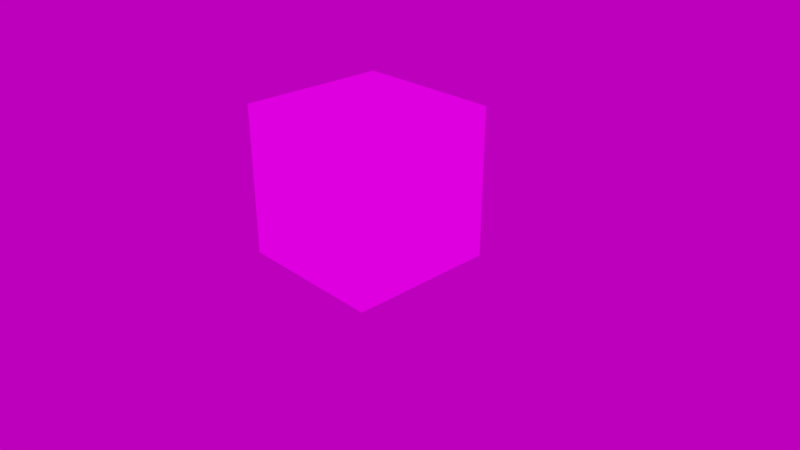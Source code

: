 # Source: gltf-materials.blend  (saved by Blender 4.1.24; exported with 4.5.12 LTS)
import bpy
from mathutils import Matrix  # noqa: F401  (used for matrix-valued properties, if any)

bpy.ops.wm.read_factory_settings(use_empty=True)
scene = bpy.context.scene
scene.name = 'Scene'

# ---- collections
col_collection_1 = bpy.data.collections.new('Collection 1'); scene.collection.children.link(col_collection_1)

# ---- images (referenced by path relative to the original .blend; pixels are not part of the script)
import os
ASSET_DIR = os.environ.get("B2B_ASSET_DIR", "")  # directory of the original .blend (textures are referenced by path, not embedded)
HERE = os.path.dirname(os.path.abspath(__file__))  # packed textures are extracted next to this script under _unpacked/

def load_image(name, relpath, width, height, colorspace="sRGB"):
    """Load a texture the original file referenced (path relative to the .blend, or extracted next to this script)."""
    p = next((c for c in (os.path.join(HERE, relpath), os.path.join(ASSET_DIR, relpath)) if relpath and os.path.exists(c)), "")
    if p:
        img = bpy.data.images.load(p, check_existing=True)
        img.name = name
    else:  # same state as the original file: an image datablock whose file is absent (Cycles renders it pink)
        img = bpy.data.images.new(name, width, height)
        img.source = "FILE"
        img.filepath = "//" + (relpath or name)
    img.colorspace_settings.name = colorspace
    return img
img_texture_atlas_icons_png = load_image('texture-atlas-icons.png', 'tex/texture-atlas-icons.png', 1024, 1024, 'sRGB')
img_air_museum_playground_4k_exr = load_image('air_museum_playground_4k.exr', 'tex/air_museum_playground_4k.exr', 1024, 1024, 'Linear Rec.709')

# ---- materials (node trees are filled in below, after node groups)
mat_texture_atlas_02_emissive = bpy.data.materials.new('texture.atlas.02_emissive')
mat_texture_atlas_02_emissive.use_backface_culling = True
mat_texture_atlas_02_emissive.refraction_depth = 0.1
mat_texture_atlas_02_emissive.diffuse_color = (0.5785, 0.7771, 0.8, 1.0)
mat_texture_atlas_02_emissive.roughness = 0.0
mat_texture_atlas_02_emissive.line_color = (0.0, 0.0, 0.0, 1.0)

# ---- node groups
ng_gltf_settings = bpy.data.node_groups.new('glTF Settings', 'ShaderNodeTree')
_s = ng_gltf_settings.interface.new_socket(name='Occlusion ', in_out='INPUT', socket_type='NodeSocketFloat')
_N = ng_gltf_settings.nodes; _L = ng_gltf_settings.links
n0 = _N.new('NodeGroupOutput'); n0.name = 'Group Output'; n0.location = (60, -20)
n1 = _N.new('NodeGroupInput'); n1.name = 'Group Input'; n1.location = (-180, -20)
n0.is_active_output = True

# ---- material node trees
mat_texture_atlas_02_emissive.use_nodes = True; mat_texture_atlas_02_emissive.node_tree.nodes.clear()
_N = mat_texture_atlas_02_emissive.node_tree.nodes; _L = mat_texture_atlas_02_emissive.node_tree.links
n0 = _N.new('NodeFrame'); n0.name = 'Frame.002'; n0.location = (-1260, 400)
n0.label = '_BaseColor'
n0.width = 1168
n0.label_size = 24
n1 = _N.new('ShaderNodeBsdfPrincipled'); n1.name = 'Principled BSDF'; n1.location = (80, 180)
n1.width = 201
n1.subsurface_method = 'BURLEY'
n1.inputs[3].default_value = 1.45
n1.inputs[9].default_value = (1.0, 1.0, 1.0)
n1.inputs[27].default_value = (0.0, 0.0, 0.0, 1.0)
n1.inputs[28].default_value = 1.0
n2 = _N.new('ShaderNodeGroup'); n2.name = 'Group'; n2.location = (80, 280)
n2.width = 201
n2.node_tree = ng_gltf_settings
n2.inputs[0].default_value = 0.0
n3 = _N.new('ShaderNodeMapping'); n3.name = 'Mapping.002'; n3.location = (230, -53)
n3.width = 240
n4 = _N.new('ShaderNodeTexImage'); n4.name = 'Image Texture.004'; n4.location = (570, -173)
n4.label = 'BaseColor'
n4.width = 330
n4.image = img_texture_atlas_icons_png
n5 = _N.new('NodeReroute'); n5.name = 'Reroute.001'; n5.location = (1130, -53)
n5.width = 16
n6 = _N.new('ShaderNodeOutputMaterial'); n6.name = 'Material Output.001'; n6.location = (580, 360)
n6.target = 'CYCLES'
n7 = _N.new('ShaderNodeEmission'); n7.name = 'Emission'; n7.location = (80, 400)
n7.width = 200
n8 = _N.new('ShaderNodeAddShader'); n8.name = 'Add Shader'; n8.location = (380, 340)
n9 = _N.new('ShaderNodeUVMap'); n9.name = 'UV Map'; n9.location = (30, -53)
n10 = _N.new('NodeReroute'); n10.name = 'Reroute.006'; n10.location = (-120, 120)
n10.width = 16
n11 = _N.new('ShaderNodeOutputMaterial'); n11.name = 'Material Output'; n11.location = (0, 0)
n11.target = 'EEVEE'
n12 = _N.new('ShaderNodeMixShader'); n12.name = 'Mix Shader'; n12.location = (0, 0)
n12.label = 'Disable Shadow'
n12.hide = True
n13 = _N.new('ShaderNodeLightPath'); n13.name = 'Light Path'; n13.location = (0, 0)
n13.hide = True
n14 = _N.new('ShaderNodeBsdfTransparent'); n14.name = 'Transparent BSDF'; n14.location = (0, 0)
n14.hide = True
n3.parent = n0
n4.parent = n0
n5.parent = n0
n9.parent = n0
_L.new(n9.outputs[0], n3.inputs[0])
_L.new(n3.outputs[0], n4.inputs[0])
_L.new(n7.outputs[0], n8.inputs[0])
_L.new(n8.outputs[0], n6.inputs[0])
_L.new(n1.outputs[0], n8.inputs[1])
_L.new(n10.outputs[0], n1.inputs[0])
_L.new(n4.outputs[0], n10.inputs[0])
_L.new(n10.outputs[0], n7.inputs[0])
_L.new(n4.outputs[1], n1.inputs[4])
_L.new(n8.outputs[0], n12.inputs[1])
_L.new(n12.outputs[0], n11.inputs[0])
_L.new(n13.outputs[1], n12.inputs[0])
_L.new(n14.outputs[0], n12.inputs[2])
n6.is_active_output = True

# ---- world
world_world = bpy.data.worlds.new('World'); scene.world = world_world
world_world.use_nodes = True; world_world.node_tree.nodes.clear()
_N = world_world.node_tree.nodes; _L = world_world.node_tree.links
n0 = _N.new('ShaderNodeMath'); n0.name = 'Math'; n0.location = (-166, 272)
n0.operation = 'MULTIPLY'
n0.inputs[2].default_value = 0.0
n1 = _N.new('ShaderNodeMath'); n1.name = 'Math.001'; n1.location = (27, 275)
n1.inputs[2].default_value = 0.0
n2 = _N.new('ShaderNodeBackground'); n2.name = 'Background'; n2.location = (291, 365)
n3 = _N.new('ShaderNodeOutputWorld'); n3.name = 'World Output'; n3.location = (476, 366)
n4 = _N.new('NodeReroute'); n4.name = 'Reroute'; n4.location = (-260, 300)
n4.width = 16
n5 = _N.new('ShaderNodeTexEnvironment'); n5.name = 'Environment Texture'; n5.location = (-620, 340)
n5.width = 280
n5.image = img_air_museum_playground_4k_exr
n6 = _N.new('ShaderNodeMapping'); n6.name = 'Mapping'; n6.location = (-940, 340)
n6.width = 240
n7 = _N.new('ShaderNodeTexCoord'); n7.name = 'Texture Coordinate'; n7.location = (-1160, 340)
n8 = _N.new('ShaderNodeRGB'); n8.name = 'RGB'; n8.location = (-620, 560)
n8.outputs[0].default_value = (0.6038, 0.6038, 0.6038, 1.0)
_L.new(n2.outputs[0], n3.inputs[0])
_L.new(n0.outputs[0], n1.inputs[0])
_L.new(n4.outputs[0], n2.inputs[0])
_L.new(n4.outputs[0], n0.inputs[0])
_L.new(n1.outputs[0], n2.inputs[1])
_L.new(n5.outputs[0], n4.inputs[0])
_L.new(n6.outputs[0], n5.inputs[0])
_L.new(n7.outputs[0], n6.inputs[0])
n3.is_active_output = True
world_world.color = (0.05088, 0.05088, 0.05088)
world_world.use_sun_shadow = False
world_world.sun_shadow_jitter_overblur = 0.0
world_world.cycles.sample_map_resolution = 2048

# ---- cameras
cam_camera = bpy.data.cameras.new('Camera')
cam_camera.clip_end = 100.0
cam_camera.lens = 35.0
cam_camera.sensor_width = 32.0
cam_camera.sensor_height = 18.0
cam_camera.ortho_scale = 7.314
cam_camera.dof.focus_distance = 0.0

# ---- meshes
me_cube = bpy.data.meshes.new('Cube')
me_cube.from_pydata([(-1.0, -1.0, -1.0), (-1.0, -1.0, 1.0), (-1.0, 1.0, -1.0), (-1.0, 1.0, 1.0), (1.0, -1.0, -1.0), (1.0, -1.0, 1.0), (1.0, 1.0, -1.0), (1.0, 1.0, 1.0)], [], [(0, 1, 3, 2), (2, 3, 7, 6), (6, 7, 5, 4), (4, 5, 1, 0), (2, 6, 4, 0), (7, 3, 1, 5)])
_uv = me_cube.uv_layers.new(name='UVMap')
_uv.uv.foreach_set('vector', [0.0, 0.0, 1.0, 0.0, 1.0, 1.0, 0.0, 1.0, 0.0, 0.0, 1.0, 0.0, 1.0, 1.0, 0.0, 1.0, 0.0, 0.0, 1.0, 0.0, 1.0, 1.0, 0.0, 1.0, 0.0, 0.0, 1.0, 0.0, 1.0, 1.0, 0.0, 1.0, 0.0, 0.0, 1.0, 0.0, 1.0, 1.0, 0.0, 1.0, 0.0, 0.0, 1.0, 0.0, 1.0, 1.0, 0.0, 1.0])
me_cube.materials.append(mat_texture_atlas_02_emissive)
me_cube.use_remesh_preserve_volume = False
me_cube.use_remesh_preserve_attributes = False
me_cube.use_mirror_vertex_groups = False
me_cube.update()

# ---- objects
ob_cube = bpy.data.objects.new('Cube', me_cube)
ob_camera = bpy.data.objects.new('Camera', cam_camera)

# ---- transforms, parenting, visibility, modifiers, constraints
ob_cube.location = (0.0, 0.0, 1.0)
ob_cube.visible_shadow = False
ob_cube.lineart.crease_threshold = 0.0
ob_camera.location = (7.481, -6.508, 5.344)
ob_camera.rotation_euler = (1.109, 0.0, 0.8149)
ob_camera.lock_rotations_4d = False
ob_camera.empty_display_type = 'ARROWS'
ob_camera.color = (0.0, 0.0, 0.0, 0.0)
ob_camera.display_type = 'WIRE'
ob_camera.lineart.crease_threshold = 0.0

# ---- collection membership
col_collection_1.objects.link(ob_cube)
col_collection_1.objects.link(ob_camera)

# ---- scene / render settings (as saved in the file)
scene.camera = ob_camera
scene.frame_start = 1; scene.frame_end = 300; scene.frame_set(0)
scene.render.engine = 'BLENDER_EEVEE_NEXT'
scene.render.fps = 60
scene.render.dither_intensity = 0.0
scene.cycles.feature_set = 'EXPERIMENTAL'
scene.cycles.use_denoising = False
scene.cycles.sampling_pattern = 'TABULATED_SOBOL'
scene.cycles.use_light_tree = False
scene.cycles.bake_type = 'ENVIRONMENT'
scene.eevee.use_volumetric_shadows = True
scene.eevee.use_gtao = True
scene.eevee.ray_tracing_options.trace_max_roughness = 0.0
scene.eevee.use_raytracing = True
scene.view_settings.look = 'Medium High Contrast'
scene.view_settings.view_transform = 'Filmic'
bpy.context.view_layer.update()
